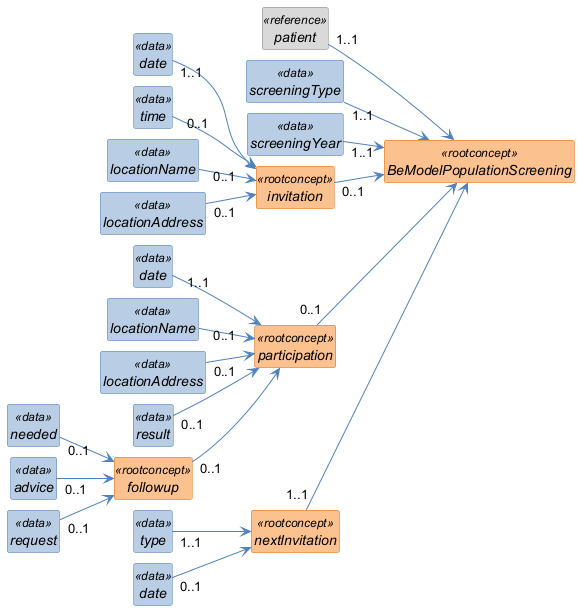

The diagram above was rendered by PlantUML. Its source (embedded in the PNG):
@startuml
left to right direction
skinparam shadowing false
skinparam nodesep 10
skinparam ranksep 40
skinparam classAttributeIconSize 0
skinparam class {
  FontStyle italic
  BackgroundColor<<rootconcept>> #FAC08F
  BorderColor<<rootconcept>> #E36C0A
  BackgroundColor<<data>> #B8CCE4
  BorderColor<<data>> #4F81BD
  BackgroundColor<<reference>> #D9D9D9
  BorderColor<<reference>> #808080
  BackgroundColor<<value set>> #C3D69B
  BorderColor<<value set>> #77933C
  ArrowColor #4F81BD
}
hide circle
hide empty members

class "BeModelPopulationScreening" as BeModelPopulationScreening <<rootconcept>> {
}

class "patient" as BeModelPopulationScreening_patient <<reference>> {
}

class "screeningType" as BeModelPopulationScreening_screeningType <<data>> {
}

class "screeningYear" as BeModelPopulationScreening_screeningYear <<data>> {
}

class "invitation" as BeModelPopulationScreening_invitation <<rootconcept>> {
}

class "date" as BeModelPopulationScreening_invitation_date <<data>> {
}

class "time" as BeModelPopulationScreening_invitation_time <<data>> {
}

class "locationName" as BeModelPopulationScreening_invitation_locationName <<data>> {
}

class "locationAddress" as BeModelPopulationScreening_invitation_locationAddress <<data>> {
}

class "participation" as BeModelPopulationScreening_participation <<rootconcept>> {
}

class "date" as BeModelPopulationScreening_participation_date <<data>> {
}

class "locationName" as BeModelPopulationScreening_participation_locationName <<data>> {
}

class "locationAddress" as BeModelPopulationScreening_participation_locationAddress <<data>> {
}

class "result" as BeModelPopulationScreening_participation_result <<data>> {
}

class "followup" as BeModelPopulationScreening_participation_followup <<rootconcept>> {
}

class "needed" as BeModelPopulationScreening_participation_followup_needed <<data>> {
}

class "advice" as BeModelPopulationScreening_participation_followup_advice <<data>> {
}

class "request" as BeModelPopulationScreening_participation_followup_request <<data>> {
}

class "nextInvitation" as BeModelPopulationScreening_nextInvitation <<rootconcept>> {
}

class "type" as BeModelPopulationScreening_nextInvitation_type <<data>> {
}

class "date" as BeModelPopulationScreening_nextInvitation_date <<data>> {
}

BeModelPopulationScreening_patient "1..1" --> BeModelPopulationScreening
BeModelPopulationScreening_screeningType "1..1" --> BeModelPopulationScreening
BeModelPopulationScreening_screeningYear "1..1" --> BeModelPopulationScreening
BeModelPopulationScreening_invitation "0..1" --> BeModelPopulationScreening
BeModelPopulationScreening_invitation_date "1..1" --> BeModelPopulationScreening_invitation
BeModelPopulationScreening_invitation_time "0..1" --> BeModelPopulationScreening_invitation
BeModelPopulationScreening_invitation_locationName "0..1" --> BeModelPopulationScreening_invitation
BeModelPopulationScreening_invitation_locationAddress "0..1" --> BeModelPopulationScreening_invitation
BeModelPopulationScreening_participation "0..1" --> BeModelPopulationScreening
BeModelPopulationScreening_participation_date "1..1" --> BeModelPopulationScreening_participation
BeModelPopulationScreening_participation_locationName "0..1" --> BeModelPopulationScreening_participation
BeModelPopulationScreening_participation_locationAddress "0..1" --> BeModelPopulationScreening_participation
BeModelPopulationScreening_participation_result "0..1" --> BeModelPopulationScreening_participation
BeModelPopulationScreening_participation_followup "0..1" --> BeModelPopulationScreening_participation
BeModelPopulationScreening_participation_followup_needed "0..1" --> BeModelPopulationScreening_participation_followup
BeModelPopulationScreening_participation_followup_advice "0..1" --> BeModelPopulationScreening_participation_followup
BeModelPopulationScreening_participation_followup_request "0..1" --> BeModelPopulationScreening_participation_followup
BeModelPopulationScreening_nextInvitation "1..1" --> BeModelPopulationScreening
BeModelPopulationScreening_nextInvitation_type "1..1" --> BeModelPopulationScreening_nextInvitation
BeModelPopulationScreening_nextInvitation_date "0..1" --> BeModelPopulationScreening_nextInvitation
@enduml